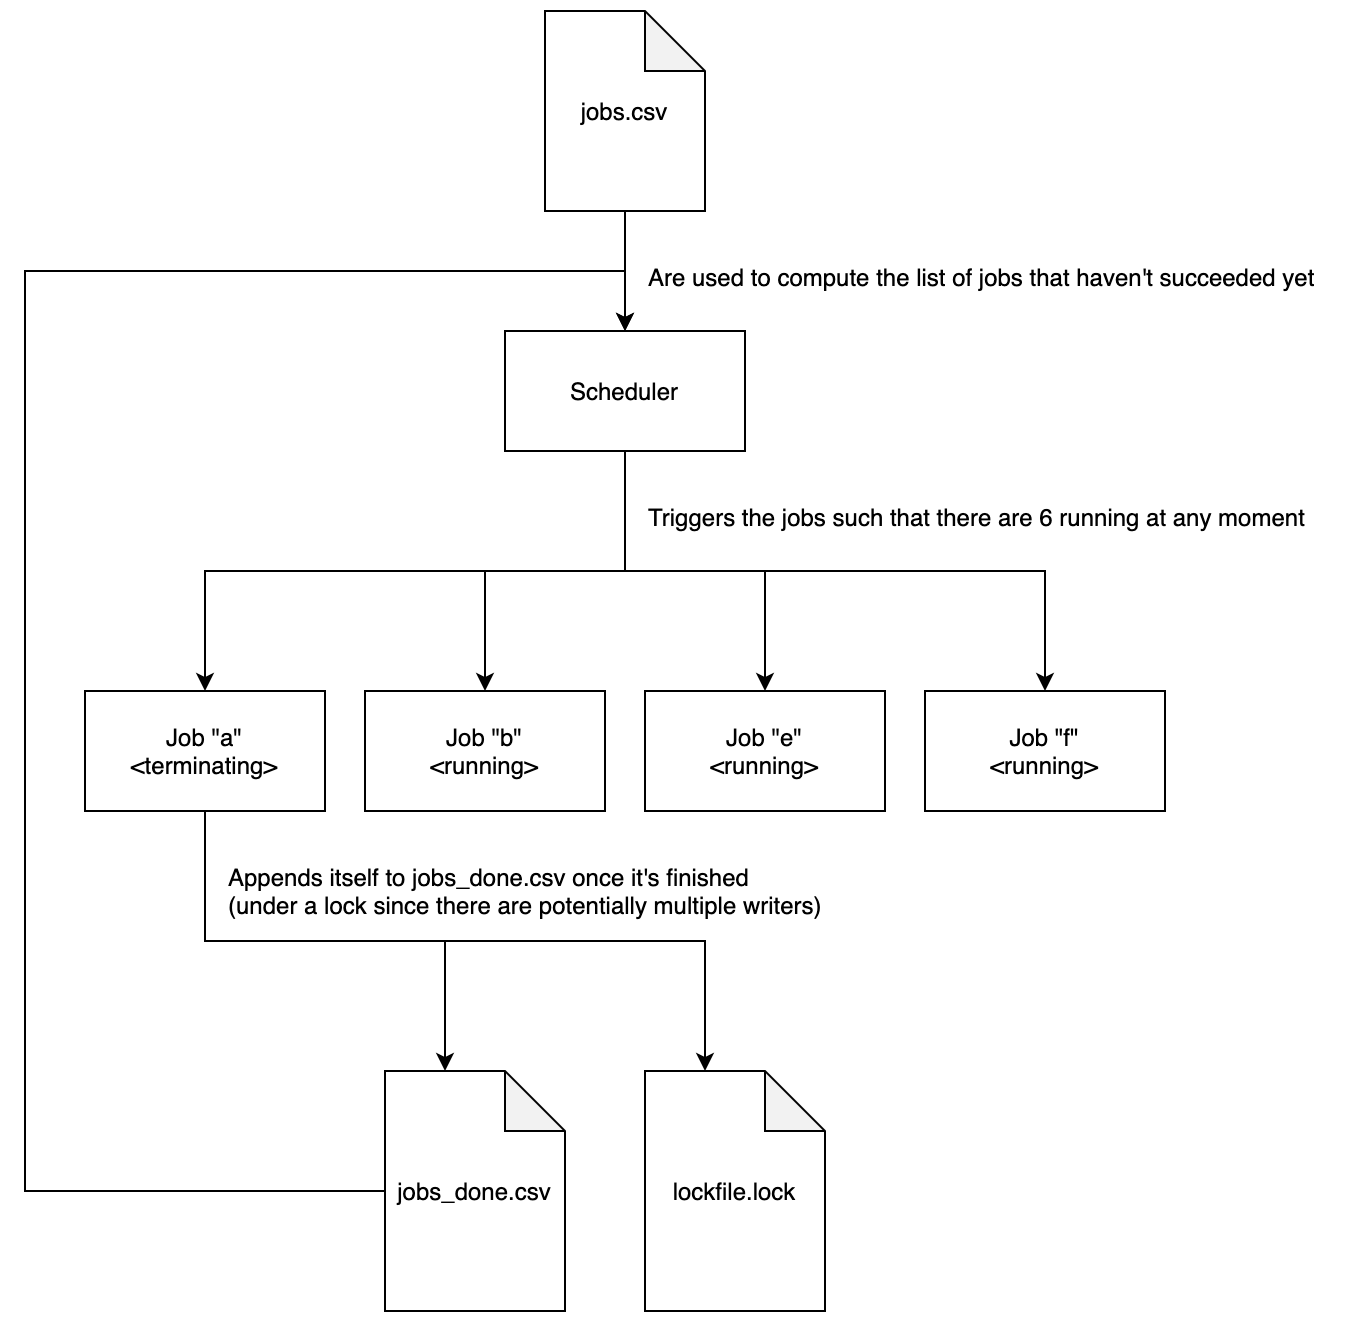

The diagram above was exported from draw.io. Its source (the exported page's mxGraphModel, read from the mxfile embedded in the PNG):
<mxGraphModel dx="2276" dy="1784" grid="1" gridSize="10" guides="1" tooltips="1" connect="1" arrows="1" fold="1" page="1" pageScale="1" pageWidth="850" pageHeight="1100" math="0" shadow="0">
  <root>
    <mxCell id="0" />
    <mxCell id="1" parent="0" />
    <mxCell id="L5v2y3A-l2awAhzObFxw-7" style="edgeStyle=orthogonalEdgeStyle;rounded=0;orthogonalLoop=1;jettySize=auto;html=1;exitX=0.5;exitY=1;exitDx=0;exitDy=0;entryX=0.5;entryY=0;entryDx=0;entryDy=0;" edge="1" parent="1" source="L5v2y3A-l2awAhzObFxw-1" target="L5v2y3A-l2awAhzObFxw-3">
      <mxGeometry relative="1" as="geometry" />
    </mxCell>
    <mxCell id="L5v2y3A-l2awAhzObFxw-8" style="edgeStyle=orthogonalEdgeStyle;rounded=0;orthogonalLoop=1;jettySize=auto;html=1;exitX=0.5;exitY=1;exitDx=0;exitDy=0;entryX=0.5;entryY=0;entryDx=0;entryDy=0;" edge="1" parent="1" source="L5v2y3A-l2awAhzObFxw-1" target="L5v2y3A-l2awAhzObFxw-4">
      <mxGeometry relative="1" as="geometry" />
    </mxCell>
    <mxCell id="L5v2y3A-l2awAhzObFxw-9" style="edgeStyle=orthogonalEdgeStyle;rounded=0;orthogonalLoop=1;jettySize=auto;html=1;exitX=0.5;exitY=1;exitDx=0;exitDy=0;entryX=0.5;entryY=0;entryDx=0;entryDy=0;" edge="1" parent="1" source="L5v2y3A-l2awAhzObFxw-1" target="L5v2y3A-l2awAhzObFxw-5">
      <mxGeometry relative="1" as="geometry" />
    </mxCell>
    <mxCell id="L5v2y3A-l2awAhzObFxw-10" style="edgeStyle=orthogonalEdgeStyle;rounded=0;orthogonalLoop=1;jettySize=auto;html=1;exitX=0.5;exitY=1;exitDx=0;exitDy=0;entryX=0.5;entryY=0;entryDx=0;entryDy=0;" edge="1" parent="1" source="L5v2y3A-l2awAhzObFxw-1" target="L5v2y3A-l2awAhzObFxw-6">
      <mxGeometry relative="1" as="geometry" />
    </mxCell>
    <mxCell id="L5v2y3A-l2awAhzObFxw-1" value="Scheduler" style="rounded=0;whiteSpace=wrap;html=1;" vertex="1" parent="1">
      <mxGeometry x="180" y="140" width="120" height="60" as="geometry" />
    </mxCell>
    <mxCell id="L5v2y3A-l2awAhzObFxw-14" style="edgeStyle=orthogonalEdgeStyle;rounded=0;orthogonalLoop=1;jettySize=auto;html=1;exitX=0.5;exitY=1;exitDx=0;exitDy=0;entryX=0;entryY=0;entryDx=30;entryDy=0;entryPerimeter=0;" edge="1" parent="1" source="L5v2y3A-l2awAhzObFxw-3" target="L5v2y3A-l2awAhzObFxw-13">
      <mxGeometry relative="1" as="geometry" />
    </mxCell>
    <mxCell id="L5v2y3A-l2awAhzObFxw-15" style="edgeStyle=orthogonalEdgeStyle;rounded=0;orthogonalLoop=1;jettySize=auto;html=1;exitX=0.5;exitY=1;exitDx=0;exitDy=0;entryX=0;entryY=0;entryDx=30;entryDy=0;entryPerimeter=0;" edge="1" parent="1" source="L5v2y3A-l2awAhzObFxw-3" target="L5v2y3A-l2awAhzObFxw-12">
      <mxGeometry relative="1" as="geometry" />
    </mxCell>
    <mxCell id="L5v2y3A-l2awAhzObFxw-3" value="Job &quot;a&quot;&lt;br&gt;&amp;lt;terminating&amp;gt;" style="rounded=0;whiteSpace=wrap;html=1;" vertex="1" parent="1">
      <mxGeometry x="-30" y="320" width="120" height="60" as="geometry" />
    </mxCell>
    <mxCell id="L5v2y3A-l2awAhzObFxw-4" value="Job &quot;b&quot;&lt;br&gt;&amp;lt;running&amp;gt;" style="rounded=0;whiteSpace=wrap;html=1;" vertex="1" parent="1">
      <mxGeometry x="110" y="320" width="120" height="60" as="geometry" />
    </mxCell>
    <mxCell id="L5v2y3A-l2awAhzObFxw-5" value="Job &quot;e&quot;&lt;br&gt;&amp;lt;running&amp;gt;" style="rounded=0;whiteSpace=wrap;html=1;" vertex="1" parent="1">
      <mxGeometry x="250" y="320" width="120" height="60" as="geometry" />
    </mxCell>
    <mxCell id="L5v2y3A-l2awAhzObFxw-6" value="Job &quot;f&quot;&lt;br&gt;&amp;lt;running&amp;gt;" style="rounded=0;whiteSpace=wrap;html=1;" vertex="1" parent="1">
      <mxGeometry x="390" y="320" width="120" height="60" as="geometry" />
    </mxCell>
    <mxCell id="L5v2y3A-l2awAhzObFxw-18" style="edgeStyle=orthogonalEdgeStyle;rounded=0;orthogonalLoop=1;jettySize=auto;html=1;exitX=0;exitY=0.5;exitDx=0;exitDy=0;exitPerimeter=0;entryX=0.5;entryY=0;entryDx=0;entryDy=0;" edge="1" parent="1" source="L5v2y3A-l2awAhzObFxw-12" target="L5v2y3A-l2awAhzObFxw-1">
      <mxGeometry relative="1" as="geometry">
        <mxPoint x="-90" y="210" as="targetPoint" />
        <Array as="points">
          <mxPoint x="-60" y="570" />
          <mxPoint x="-60" y="110" />
          <mxPoint x="240" y="110" />
        </Array>
      </mxGeometry>
    </mxCell>
    <mxCell id="L5v2y3A-l2awAhzObFxw-12" value="jobs_done.csv" style="shape=note;whiteSpace=wrap;html=1;backgroundOutline=1;darkOpacity=0.05;" vertex="1" parent="1">
      <mxGeometry x="120" y="510" width="90" height="120" as="geometry" />
    </mxCell>
    <mxCell id="L5v2y3A-l2awAhzObFxw-13" value="lockfile.lock" style="shape=note;whiteSpace=wrap;html=1;backgroundOutline=1;darkOpacity=0.05;" vertex="1" parent="1">
      <mxGeometry x="250" y="510" width="90" height="120" as="geometry" />
    </mxCell>
    <mxCell id="L5v2y3A-l2awAhzObFxw-17" style="edgeStyle=orthogonalEdgeStyle;rounded=0;orthogonalLoop=1;jettySize=auto;html=1;exitX=0.5;exitY=1;exitDx=0;exitDy=0;exitPerimeter=0;entryX=0.5;entryY=0;entryDx=0;entryDy=0;" edge="1" parent="1" source="L5v2y3A-l2awAhzObFxw-16" target="L5v2y3A-l2awAhzObFxw-1">
      <mxGeometry relative="1" as="geometry" />
    </mxCell>
    <mxCell id="L5v2y3A-l2awAhzObFxw-16" value="jobs.csv" style="shape=note;whiteSpace=wrap;html=1;backgroundOutline=1;darkOpacity=0.05;" vertex="1" parent="1">
      <mxGeometry x="200" y="-20" width="80" height="100" as="geometry" />
    </mxCell>
    <mxCell id="L5v2y3A-l2awAhzObFxw-20" value="Appends itself to jobs_done.csv once it's finished&lt;br&gt;(under a lock since there are potentially multiple writers)" style="text;html=1;strokeColor=none;fillColor=none;align=left;verticalAlign=top;whiteSpace=wrap;rounded=0;" vertex="1" parent="1">
      <mxGeometry x="40" y="400" width="350" height="40" as="geometry" />
    </mxCell>
    <mxCell id="L5v2y3A-l2awAhzObFxw-21" value="Are used to compute the list of jobs that haven't succeeded yet" style="text;html=1;strokeColor=none;fillColor=none;align=left;verticalAlign=top;whiteSpace=wrap;rounded=0;" vertex="1" parent="1">
      <mxGeometry x="250" y="100" width="350" height="30" as="geometry" />
    </mxCell>
    <mxCell id="L5v2y3A-l2awAhzObFxw-22" value="Triggers the jobs such that there are 6 running at any moment" style="text;html=1;strokeColor=none;fillColor=none;align=left;verticalAlign=top;whiteSpace=wrap;rounded=0;" vertex="1" parent="1">
      <mxGeometry x="250" y="220" width="350" height="30" as="geometry" />
    </mxCell>
  </root>
</mxGraphModel>